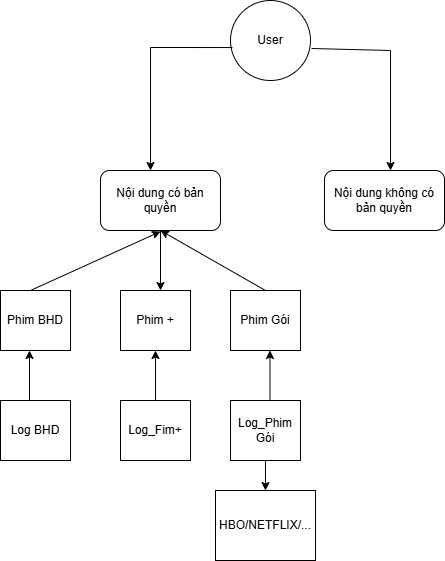

The diagram above was exported from draw.io. Its source (the exported page's mxGraphModel, read from the mxfile embedded in the PNG):
<mxGraphModel dx="2253" dy="789" grid="1" gridSize="10" guides="1" tooltips="1" connect="1" arrows="1" fold="1" page="1" pageScale="1" pageWidth="827" pageHeight="1169" math="0" shadow="0">
  <root>
    <mxCell id="0" />
    <mxCell id="1" parent="0" />
    <mxCell id="w9pOtJATq7NaXYQMzDTl-1" value="User" style="ellipse;whiteSpace=wrap;html=1;aspect=fixed;" vertex="1" parent="1">
      <mxGeometry x="200" y="70" width="80" height="80" as="geometry" />
    </mxCell>
    <mxCell id="w9pOtJATq7NaXYQMzDTl-2" value="" style="endArrow=classic;html=1;rounded=0;exitX=0.025;exitY=0.588;exitDx=0;exitDy=0;exitPerimeter=0;" edge="1" parent="1" source="w9pOtJATq7NaXYQMzDTl-1">
      <mxGeometry width="50" height="50" relative="1" as="geometry">
        <mxPoint x="230" y="330" as="sourcePoint" />
        <mxPoint x="120" y="240" as="targetPoint" />
        <Array as="points">
          <mxPoint x="120" y="117" />
        </Array>
      </mxGeometry>
    </mxCell>
    <mxCell id="w9pOtJATq7NaXYQMzDTl-3" value="" style="endArrow=classic;html=1;rounded=0;exitX=1.013;exitY=0.6;exitDx=0;exitDy=0;exitPerimeter=0;" edge="1" parent="1" source="w9pOtJATq7NaXYQMzDTl-1">
      <mxGeometry width="50" height="50" relative="1" as="geometry">
        <mxPoint x="230" y="330" as="sourcePoint" />
        <mxPoint x="360" y="240" as="targetPoint" />
        <Array as="points">
          <mxPoint x="360" y="120" />
        </Array>
      </mxGeometry>
    </mxCell>
    <mxCell id="w9pOtJATq7NaXYQMzDTl-4" value="Nội dung có bản quyền" style="rounded=1;whiteSpace=wrap;html=1;" vertex="1" parent="1">
      <mxGeometry x="70" y="240" width="120" height="60" as="geometry" />
    </mxCell>
    <mxCell id="w9pOtJATq7NaXYQMzDTl-7" value="Nội dung không có bản quyền" style="rounded=1;whiteSpace=wrap;html=1;" vertex="1" parent="1">
      <mxGeometry x="294" y="240" width="120" height="60" as="geometry" />
    </mxCell>
    <mxCell id="w9pOtJATq7NaXYQMzDTl-8" value="Phim BHD" style="rounded=0;whiteSpace=wrap;html=1;" vertex="1" parent="1">
      <mxGeometry x="-30" y="360" width="70" height="60" as="geometry" />
    </mxCell>
    <mxCell id="w9pOtJATq7NaXYQMzDTl-9" value="Phim +" style="rounded=0;whiteSpace=wrap;html=1;" vertex="1" parent="1">
      <mxGeometry x="90" y="360" width="70" height="60" as="geometry" />
    </mxCell>
    <mxCell id="w9pOtJATq7NaXYQMzDTl-10" value="Phim Gói" style="rounded=0;whiteSpace=wrap;html=1;" vertex="1" parent="1">
      <mxGeometry x="200" y="360" width="70" height="60" as="geometry" />
    </mxCell>
    <mxCell id="w9pOtJATq7NaXYQMzDTl-11" value="Log BHD" style="rounded=0;whiteSpace=wrap;html=1;" vertex="1" parent="1">
      <mxGeometry x="-30" y="470" width="70" height="60" as="geometry" />
    </mxCell>
    <mxCell id="w9pOtJATq7NaXYQMzDTl-12" value="Log_Fim+" style="rounded=0;whiteSpace=wrap;html=1;" vertex="1" parent="1">
      <mxGeometry x="90" y="470" width="70" height="60" as="geometry" />
    </mxCell>
    <mxCell id="w9pOtJATq7NaXYQMzDTl-13" value="Log_Phim Gói" style="rounded=0;whiteSpace=wrap;html=1;" vertex="1" parent="1">
      <mxGeometry x="200" y="470" width="70" height="60" as="geometry" />
    </mxCell>
    <mxCell id="w9pOtJATq7NaXYQMzDTl-14" value="HBO/NETFLIX/..." style="rounded=0;whiteSpace=wrap;html=1;" vertex="1" parent="1">
      <mxGeometry x="185" y="560" width="100" height="70" as="geometry" />
    </mxCell>
    <mxCell id="w9pOtJATq7NaXYQMzDTl-15" value="" style="endArrow=classic;html=1;rounded=0;" edge="1" parent="1">
      <mxGeometry width="50" height="50" relative="1" as="geometry">
        <mxPoint y="360" as="sourcePoint" />
        <mxPoint x="130" y="301" as="targetPoint" />
      </mxGeometry>
    </mxCell>
    <mxCell id="w9pOtJATq7NaXYQMzDTl-16" value="" style="endArrow=classic;html=1;rounded=0;entryX=0.5;entryY=1;entryDx=0;entryDy=0;exitX=0.5;exitY=0;exitDx=0;exitDy=0;" edge="1" parent="1" source="w9pOtJATq7NaXYQMzDTl-10" target="w9pOtJATq7NaXYQMzDTl-4">
      <mxGeometry width="50" height="50" relative="1" as="geometry">
        <mxPoint x="140" y="330" as="sourcePoint" />
        <mxPoint x="190" y="280" as="targetPoint" />
      </mxGeometry>
    </mxCell>
    <mxCell id="w9pOtJATq7NaXYQMzDTl-17" value="" style="endArrow=classic;html=1;rounded=0;" edge="1" parent="1">
      <mxGeometry width="50" height="50" relative="1" as="geometry">
        <mxPoint x="130" y="300" as="sourcePoint" />
        <mxPoint x="130" y="360" as="targetPoint" />
      </mxGeometry>
    </mxCell>
    <mxCell id="w9pOtJATq7NaXYQMzDTl-18" value="" style="endArrow=classic;html=1;rounded=0;exitX=0.5;exitY=0;exitDx=0;exitDy=0;entryX=0.5;entryY=1;entryDx=0;entryDy=0;" edge="1" parent="1" source="w9pOtJATq7NaXYQMzDTl-12" target="w9pOtJATq7NaXYQMzDTl-9">
      <mxGeometry width="50" height="50" relative="1" as="geometry">
        <mxPoint x="140" y="330" as="sourcePoint" />
        <mxPoint x="190" y="280" as="targetPoint" />
      </mxGeometry>
    </mxCell>
    <mxCell id="w9pOtJATq7NaXYQMzDTl-19" value="" style="endArrow=classic;html=1;rounded=0;exitX=0.5;exitY=0;exitDx=0;exitDy=0;entryX=0.5;entryY=1;entryDx=0;entryDy=0;" edge="1" parent="1">
      <mxGeometry width="50" height="50" relative="1" as="geometry">
        <mxPoint x="239.5" y="470" as="sourcePoint" />
        <mxPoint x="239.5" y="420" as="targetPoint" />
      </mxGeometry>
    </mxCell>
    <mxCell id="w9pOtJATq7NaXYQMzDTl-20" value="" style="endArrow=classic;html=1;rounded=0;exitX=0.5;exitY=0;exitDx=0;exitDy=0;entryX=0.5;entryY=1;entryDx=0;entryDy=0;" edge="1" parent="1">
      <mxGeometry width="50" height="50" relative="1" as="geometry">
        <mxPoint x="-1" y="470" as="sourcePoint" />
        <mxPoint x="-1" y="420" as="targetPoint" />
      </mxGeometry>
    </mxCell>
    <mxCell id="w9pOtJATq7NaXYQMzDTl-21" value="" style="endArrow=classic;html=1;rounded=0;exitX=0.5;exitY=1;exitDx=0;exitDy=0;entryX=0.5;entryY=0;entryDx=0;entryDy=0;" edge="1" parent="1" source="w9pOtJATq7NaXYQMzDTl-13" target="w9pOtJATq7NaXYQMzDTl-14">
      <mxGeometry width="50" height="50" relative="1" as="geometry">
        <mxPoint x="155" y="500" as="sourcePoint" />
        <mxPoint x="155" y="450" as="targetPoint" />
      </mxGeometry>
    </mxCell>
  </root>
</mxGraphModel>